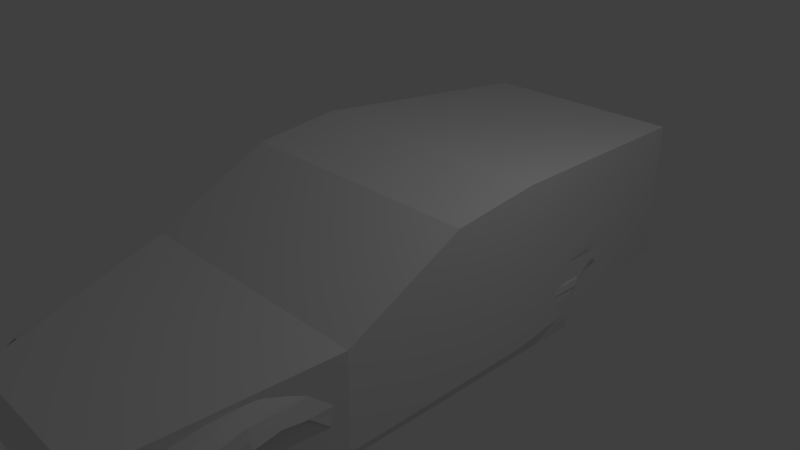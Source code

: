 # Source: civicHatchBack.blend  (saved by Blender 2.79.0; exported with 4.5.12 LTS)
import bpy
from mathutils import Matrix  # noqa: F401  (used for matrix-valued properties, if any)

bpy.ops.wm.read_factory_settings(use_empty=True)
scene = bpy.context.scene
scene.name = 'Scene'

# ---- collections
col_collection_1 = bpy.data.collections.new('Collection 1'); scene.collection.children.link(col_collection_1)

# ---- materials (node trees are filled in below, after node groups)
mat_material = bpy.data.materials.new('Material')
mat_material.alpha_threshold = 0.0
mat_material.use_transparent_shadow = False
mat_material.roughness = 0.5
mat_material.line_color = (0.0, 0.0, 0.0, 1.0)

# ---- material node trees

# ---- world
world_world = bpy.data.worlds.new('World'); scene.world = world_world
world_world.color = (0.05088, 0.05088, 0.05088)
world_world.use_sun_shadow = False
world_world.sun_shadow_jitter_overblur = 0.0
world_world.cycles.sampling_method = 'MANUAL'

# ---- cameras
cam_camera = bpy.data.cameras.new('Camera')
cam_camera.clip_end = 100.0
cam_camera.lens = 35.0
cam_camera.sensor_width = 32.0
cam_camera.sensor_height = 18.0
cam_camera.ortho_scale = 7.314
cam_camera.dof.focus_distance = 0.0
cam_camera.dof.aperture_fstop = 128.0

# ---- lights
light_lamp = bpy.data.lights.new('Lamp', 'POINT')
light_lamp.transmission_factor = 0.0
light_lamp.cutoff_distance = 30.0
light_lamp.energy = 100.0
light_lamp.shadow_buffer_clip_start = 1.001
light_lamp.shadow_soft_size = 0.1
light_lamp.shadow_maximum_resolution = 0.006
light_lamp.use_absolute_resolution = True

# ---- meshes
me_plane = bpy.data.meshes.new('Plane')
me_plane.from_pydata([(-1.0, -1.0, 0.0), (1.0, -1.0, 0.0), (-1.0, 1.0, 0.0), (1.0, 1.0, 0.0), (1.0, -1.0, 0.0), (1.0, 1.0, 0.0), (11.96, -1.0, 0.0), (11.96, 1.0, 0.0), (11.96, -1.0, 0.0), (11.96, 0.5658, 0.0), (12.28, -4.519, 1.164), (12.28, 0.3331, 1.164), (11.4, -4.519, 1.352), (11.4, 0.7986, 1.352), (10.72, -4.519, 1.392), (10.72, 1.109, 1.422), (12.62, -0.01609, 0.6993), (12.71, -2.823, 0.6993), (12.76, -4.519, 0.9319), (12.76, 0.1585, 0.9319), (12.34, 0.2749, 0.3496), (12.34, -1.659, 0.3496), (12.28, -6.754, 1.164), (11.4, -6.754, 1.331), (10.72, -6.754, 1.35), (12.76, -6.754, 0.988), (12.28, -9.035, 1.164), (11.4, -9.035, 1.283), (10.49, -9.035, 1.284), (12.76, -9.035, 0.9319), (12.28, -11.07, 1.101), (11.4, -11.07, 1.219), (10.29, -11.07, 1.22), (12.59, -11.07, 0.6688), (12.28, -12.2, 1.048), (11.4, -12.2, 1.166), (10.11, -12.2, 1.167), (12.35, -11.91, 0.3618), (12.52, -4.519, 1.048), (12.52, 0.2458, 1.048), (12.52, -6.754, 1.076), (12.52, -9.035, 1.048), (12.52, -11.07, 0.885), (12.52, -12.06, 0.7047), (12.28, -13.82, 0.9696), (11.4, -13.82, 1.088), (9.823, -13.82, 1.089), (12.21, -11.91, 0.1767), (12.52, -13.67, 0.7046), (12.28, -16.28, 0.8137), (11.4, -15.15, 1.003), (9.6, -14.91, 1.024), (12.12, -16.21, 0.1718), (12.52, -16.13, 0.6975), (12.28, -17.05, 0.6821), (11.4, -12.43, 0.9795), (9.62, -12.43, 0.9807), (12.34, -16.91, 0.3393), (12.15, 0.4203, 0.1748), (12.15, -1.33, 0.1748), (11.96, 18.16, 5.888e-16), (12.15, 18.01, 0.1748), (11.96, 25.11, 8.266e-16), (12.15, 25.12, 0.1748), (12.28, 18.6, 0.5377), (12.15, 25.51, 0.5377), (12.23, 18.67, 0.6431), (12.15, 26.09, 0.6431), (12.15, 18.79, 0.7426), (12.15, 26.52, 0.7426), (11.96, 24.47, 8.048e-16), (12.15, 24.47, 0.1748), (12.28, 24.84, 0.5377), (12.23, 25.41, 0.6431), (12.15, 25.81, 0.7426), (0.09474, -11.91, 0.1767), (0.049, -16.21, 0.1718), (0.05851, -16.13, 0.6975), (12.36, 18.67, 0.6452), (12.28, 18.79, 0.7447), (12.36, 25.41, 0.6452), (12.28, 25.81, 0.7447), (12.15, 18.91, 0.8714), (12.15, 27.37, 0.8714), (12.15, 26.43, 0.8714), (12.15, 19.04, 1.046), (12.15, 29.1, 0.9702), (12.15, 28.17, 1.046)], [], [(0, 1, 3, 2), (3, 1, 4, 5), (5, 4, 6, 7), (7, 6, 8, 9), (39, 38, 10, 11), (11, 10, 12, 13), (13, 12, 14, 15), (20, 21, 17, 16), (16, 17, 18, 19), (58, 59, 21, 20), (14, 12, 23, 24), (12, 10, 22, 23), (38, 18, 25, 40), (24, 23, 27, 28), (23, 22, 26, 27), (40, 25, 29, 41), (28, 27, 31, 32), (27, 26, 30, 31), (41, 29, 33, 42), (32, 31, 35, 36), (31, 30, 34, 35), (42, 33, 37, 43), (30, 42, 43, 34), (26, 41, 42, 30), (22, 40, 41, 26), (10, 38, 40, 22), (19, 18, 38, 39), (36, 35, 45, 46), (34, 43, 48, 44), (35, 34, 44, 45), (43, 37, 47, 48), (46, 45, 50, 51), (44, 48, 53, 49), (48, 47, 52, 53), (45, 44, 49, 50), (51, 50, 55, 56), (50, 49, 54, 55), (49, 53, 57, 54), (9, 8, 59, 58), (9, 58, 61, 60), (70, 71, 63, 62), (71, 61, 64, 72), (72, 64, 66, 73), (74, 73, 80, 81), (67, 73, 74, 69), (65, 72, 73, 67), (63, 71, 72, 65), (60, 61, 71, 70), (52, 47, 75, 76), (53, 52, 76, 77), (80, 78, 79, 81), (73, 66, 78, 80), (66, 68, 79, 78), (68, 74, 81, 79), (74, 68, 82, 84), (69, 74, 84, 83), (84, 82, 85, 87), (83, 84, 87, 86)])
me_plane.use_remesh_preserve_volume = False
me_plane.use_remesh_preserve_attributes = False
me_plane.use_mirror_vertex_groups = False
me_plane.update()
me_cube = bpy.data.meshes.new('Cube')
me_cube.from_pydata([(1.0, 1.0, -1.0), (1.0, -1.0, -1.0), (-1.859, -0.9958, -0.9985), (-1.859, 1.004, -0.9985), (1.0, 1.0, 1.251), (1.0, -1.0, 1.251), (-1.839, -0.996, 0.3101), (-1.839, 1.004, 0.3101), (-4.475, -0.6332, -1.0), (-4.475, 0.632, -1.0), (-4.477, -0.6332, -0.1106), (-4.477, 0.632, -0.1106), (4.432, 0.8161, -1.0), (4.438, -0.8161, -1.0), (4.432, 0.8161, 1.0), (4.438, -0.8161, 1.0), (-0.23, 1.0, -1.0), (-0.23, -1.0, -1.0), (-0.2298, 1.0, 1.116), (-0.2298, -1.0, 1.116)], [], [(16, 17, 2, 3), (18, 7, 6, 19), (4, 5, 15, 14), (17, 19, 6, 2), (2, 6, 10, 8), (18, 16, 3, 7), (8, 10, 11, 9), (6, 7, 11, 10), (7, 3, 9, 11), (3, 2, 8, 9), (12, 14, 15, 13), (5, 1, 13, 15), (0, 4, 14, 12), (1, 0, 12, 13), (4, 0, 16, 18), (1, 5, 19, 17), (4, 18, 19, 5), (0, 1, 17, 16)])
me_cube.materials.append(mat_material)
me_cube.use_remesh_preserve_volume = False
me_cube.use_remesh_preserve_attributes = False
me_cube.use_mirror_vertex_groups = False
me_cube.update()

# ---- objects
ob_plane = bpy.data.objects.new('Plane', me_plane)
ob_centrator = bpy.data.objects.new('centrator', me_cube)
ob_lamp = bpy.data.objects.new('Lamp', light_lamp)
ob_camera = bpy.data.objects.new('Camera', cam_camera)

# ---- transforms, parenting, visibility, modifiers, constraints
ob_plane.location = (0.001025, -1.699, -1.243)
ob_plane.scale = (0.1392, 0.1507, 1.0)
ob_plane.lineart.crease_threshold = 0.0
_m = ob_plane.modifiers.new('Mirror', 'MIRROR')
ob_centrator.location = (0.0, -0.06062, 0.0)
ob_centrator.rotation_euler = (0.0, -0.001745, 1.58)
ob_centrator.scale = (1.0, 1.806, 1.0)
ob_centrator.lock_rotations_4d = False
ob_centrator.empty_display_type = 'ARROWS'
ob_centrator.hide_viewport = True
ob_centrator.lineart.crease_threshold = 0.0
ob_lamp.location = (4.076, 1.005, 5.904)
ob_lamp.rotation_euler = (0.6503, 0.05522, 1.866)
ob_lamp.lock_rotations_4d = False
ob_lamp.empty_display_type = 'ARROWS'
ob_lamp.color = (0.0, 0.0, 0.0, 0.0)
ob_lamp.lineart.crease_threshold = 0.0
ob_camera.location = (7.481, -6.508, 5.344)
ob_camera.rotation_euler = (1.109, 0.0, 0.8149)
ob_camera.lock_rotations_4d = False
ob_camera.empty_display_type = 'ARROWS'
ob_camera.color = (0.0, 0.0, 0.0, 0.0)
ob_camera.display_type = 'WIRE'
ob_camera.lineart.crease_threshold = 0.0

# ---- collection membership
col_collection_1.objects.link(ob_plane)
col_collection_1.objects.link(ob_centrator)
col_collection_1.objects.link(ob_lamp)
col_collection_1.objects.link(ob_camera)

# ---- scene / render settings (as saved in the file)
scene.camera = ob_camera
scene.frame_start = 1; scene.frame_end = 250; scene.frame_set(1)
scene.render.engine = 'BLENDER_EEVEE_NEXT'
scene.render.resolution_percentage = 50
scene.render.dither_intensity = 0.0
scene.cycles.use_denoising = False
scene.cycles.samples = 128
scene.cycles.sampling_pattern = 'TABULATED_SOBOL'
scene.cycles.use_adaptive_sampling = False
scene.cycles.use_light_tree = False
scene.cycles.blur_glossy = 0.0
scene.cycles.sample_clamp_indirect = 0.0
scene.view_settings.view_transform = 'Standard'
bpy.context.view_layer.update()
